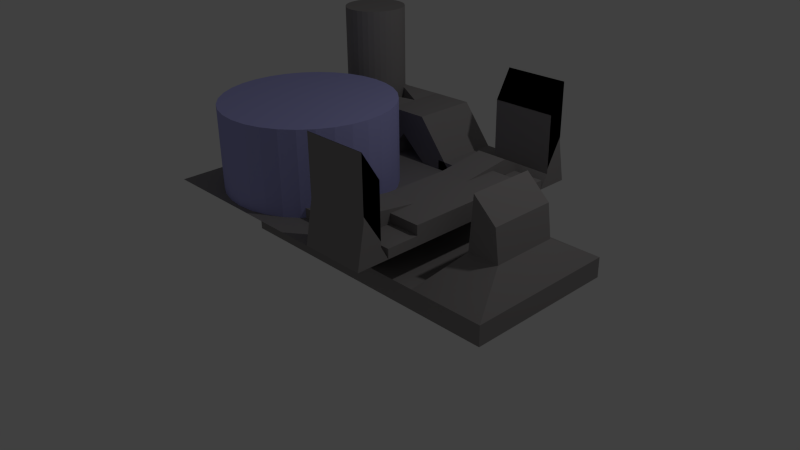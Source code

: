 # Source: 02.blend  (saved by Blender 2.69.0; exported with 4.5.12 LTS)
import bpy
from mathutils import Matrix  # noqa: F401  (used for matrix-valued properties, if any)

bpy.ops.wm.read_factory_settings(use_empty=True)
scene = bpy.context.scene
scene.name = 'Scene'

# ---- collections
col_collection_1 = bpy.data.collections.new('Collection 1'); scene.collection.children.link(col_collection_1)

# ---- materials (node trees are filled in below, after node groups)
mat_material_001 = bpy.data.materials.new('Material.001')
mat_material_001.alpha_threshold = 0.0
mat_material_001.use_transparent_shadow = False
mat_material_001.diffuse_color = (0.4176, 0.4185, 0.8, 1.0)
mat_material_001.roughness = 0.5
mat_material_001.line_color = (0.0, 0.0, 0.0, 1.0)
mat_material = bpy.data.materials.new('Material')
mat_material.alpha_threshold = 0.0
mat_material.use_transparent_shadow = False
mat_material.diffuse_color = (0.2883, 0.2727, 0.2727, 1.0)
mat_material.roughness = 0.5
mat_material.line_color = (0.0, 0.0, 0.0, 1.0)

# ---- material node trees

# ---- world
world_world = bpy.data.worlds.new('World'); scene.world = world_world
world_world.color = (0.05088, 0.05088, 0.05088)
world_world.use_sun_shadow = False
world_world.sun_shadow_jitter_overblur = 0.0
world_world.cycles.sampling_method = 'MANUAL'
world_world.cycles.sample_map_resolution = 256

# ---- cameras
cam_camera = bpy.data.cameras.new('Camera')
cam_camera.clip_end = 100.0
cam_camera.lens = 35.0
cam_camera.sensor_width = 32.0
cam_camera.sensor_height = 18.0
cam_camera.ortho_scale = 7.314
cam_camera.dof.focus_distance = 0.0
cam_camera.dof.aperture_fstop = 128.0

# ---- lights
light_lamp = bpy.data.lights.new('Lamp', 'POINT')
light_lamp.transmission_factor = 0.0
light_lamp.cutoff_distance = 30.0
light_lamp.energy = 100.0
light_lamp.shadow_buffer_clip_start = 1.001
light_lamp.shadow_soft_size = 0.1
light_lamp.shadow_maximum_resolution = 0.006
light_lamp.use_absolute_resolution = True
light_lamp.cycles.use_multiple_importance_sampling = False

# ---- meshes
me_cylinder = bpy.data.meshes.new('Cylinder')
me_cylinder.from_pydata([(2.945, -0.4266, 2.137), (2.945, -0.4266, 1.073), (3.155, -0.4472, 2.137), (3.155, -0.4472, 1.073), (3.356, -0.5083, 2.137), (3.356, -0.5083, 1.073), (3.542, -0.6075, 2.137), (3.542, -0.6075, 1.073), (3.704, -0.741, 2.137), (3.704, -0.741, 1.073), (3.838, -0.9037, 2.137), (3.838, -0.9037, 1.073), (3.937, -1.089, 2.137), (3.937, -1.089, 1.073), (3.998, -1.291, 2.137), (3.998, -1.291, 1.073), (4.019, -1.5, 2.137), (4.019, -1.5, 1.073), (3.998, -1.709, 2.137), (3.998, -1.709, 1.073), (3.937, -1.911, 2.137), (3.937, -1.911, 1.073), (3.838, -2.096, 2.137), (3.838, -2.096, 1.073), (3.704, -2.259, 2.137), (3.704, -2.259, 1.073), (3.542, -2.393, 2.137), (3.542, -2.393, 1.073), (3.356, -2.492, 2.137), (3.356, -2.492, 1.073), (3.155, -2.553, 2.137), (3.155, -2.553, 1.073), (2.945, -2.573, 2.137), (2.945, -2.573, 1.073), (2.736, -2.553, 2.137), (2.736, -2.553, 1.073), (2.535, -2.492, 2.137), (2.535, -2.492, 1.073), (2.349, -2.393, 2.137), (2.349, -2.393, 1.073), (2.186, -2.259, 2.137), (2.186, -2.259, 1.073), (2.053, -2.096, 2.137), (2.053, -2.096, 1.073), (1.954, -1.911, 2.137), (1.954, -1.911, 1.073), (1.893, -1.709, 2.137), (1.893, -1.709, 1.073), (1.872, -1.5, 2.137), (1.872, -1.5, 1.073), (1.893, -1.291, 2.137), (1.893, -1.291, 1.073), (1.954, -1.089, 2.137), (1.954, -1.089, 1.073), (2.053, -0.9037, 2.137), (2.053, -0.9037, 1.073), (2.186, -0.741, 2.137), (2.186, -0.741, 1.073), (2.349, -0.6075, 2.137), (2.349, -0.6075, 1.073), (2.535, -0.5083, 2.137), (2.535, -0.5083, 1.073), (2.736, -0.4472, 2.137), (2.736, -0.4472, 1.073)], [], [(0, 1, 3, 2), (2, 3, 5, 4), (4, 5, 7, 6), (6, 7, 9, 8), (8, 9, 11, 10), (10, 11, 13, 12), (12, 13, 15, 14), (14, 15, 17, 16), (16, 17, 19, 18), (18, 19, 21, 20), (20, 21, 23, 22), (22, 23, 25, 24), (24, 25, 27, 26), (26, 27, 29, 28), (28, 29, 31, 30), (30, 31, 33, 32), (32, 33, 35, 34), (34, 35, 37, 36), (36, 37, 39, 38), (38, 39, 41, 40), (40, 41, 43, 42), (42, 43, 45, 44), (44, 45, 47, 46), (46, 47, 49, 48), (48, 49, 51, 50), (50, 51, 53, 52), (52, 53, 55, 54), (54, 55, 57, 56), (56, 57, 59, 58), (58, 59, 61, 60), (3, 1, 63, 61, 59, 57, 55, 53, 51, 49, 47, 45, 43, 41, 39, 37, 35, 33, 31, 29, 27, 25, 23, 21, 19, 17, 15, 13, 11, 9, 7, 5), (62, 63, 1, 0), (60, 61, 63, 62), (0, 2, 4, 6, 8, 10, 12, 14, 16, 18, 20, 22, 24, 26, 28, 30, 32, 34, 36, 38, 40, 42, 44, 46, 48, 50, 52, 54, 56, 58, 60, 62)])
me_cylinder.materials.append(mat_material_001)
me_cylinder.use_remesh_preserve_volume = False
me_cylinder.use_remesh_preserve_attributes = False
me_cylinder.use_mirror_vertex_groups = False
me_cylinder.update()
me_cube = bpy.data.meshes.new('Cube')
me_cube.from_pydata([(1.0, 1.0, -1.0), (1.0, -1.0, -1.0), (-1.0, -1.0, -1.0), (-1.0, 1.0, -1.0), (1.0, 1.0, 1.0), (1.0, -1.0, 1.0), (-1.0, -1.0, 1.0), (-1.0, 1.0, 1.0), (1.65, 1.65, -4.254), (1.65, -1.65, -4.254), (-1.65, -1.65, -4.254), (-1.65, 1.65, -4.254), (1.739, 1.0, -1.0), (1.739, -1.0, -1.0), (1.739, 1.0, 1.0), (1.739, -1.0, 1.0), (2.706, 1.0, -1.0), (2.706, -1.0, -1.0), (2.706, 1.0, 1.0), (2.706, -1.0, 1.0), (2.015, 0.4293, -3.632), (2.015, -0.4293, -3.632), (2.43, 0.4293, -3.632), (2.43, -0.4293, -3.632), (2.069, 0.4293, -9.056), (2.069, -0.4293, -9.056), (2.376, 0.4293, -6.881), (2.376, -0.4293, -6.881), (1.65, -1.192e-07, -4.254), (2.384e-07, 1.65, -4.254), (-1.192e-07, -1.65, -4.254), (-1.65, 3.576e-07, -4.254), (0.0, 1.192e-07, -4.254), (1.65, -0.8252, -4.254), (-0.8252, 1.65, -4.254), (-0.8252, -1.65, -4.254), (-1.65, 0.8252, -4.254), (1.65, 0.8252, -4.254), (0.8252, 1.65, -4.254), (0.8252, -1.65, -4.254), (-1.65, -0.8252, -4.254), (-0.8252, 2.384e-07, -4.254), (0.8252, 0.0, -4.254), (1.192e-07, 0.8252, -4.254), (-5.96e-08, -0.8252, -4.254), (-0.8252, -0.8252, -4.254), (-0.8252, 0.8252, -4.254), (0.8252, 0.8252, -4.254), (0.8252, -0.8252, -4.254), (1.65, -1.238, -4.254), (-1.238, 1.65, -4.254), (-1.238, -1.65, -4.254), (-1.65, 1.238, -4.254), (1.65, 1.238, -4.254), (1.238, 1.65, -4.254), (1.238, -1.65, -4.254), (-1.65, -1.238, -4.254), (-1.238, 2.98e-07, -4.254), (0.8252, 0.8252, -6.158), (1.788e-07, 1.238, -4.254), (-2.98e-08, -0.4126, -4.254), (1.65, -0.4126, -4.254), (-0.4126, 1.65, -4.254), (-0.4126, -1.65, -4.254), (-1.65, 0.4126, -4.254), (1.65, 0.4126, -4.254), (0.4126, 1.65, -4.254), (0.4126, -1.65, -4.254), (-1.65, -0.4126, -4.254), (-0.4126, 1.788e-07, -4.254), (0.4126, 5.96e-08, -4.254), (5.96e-08, 0.4126, -4.254), (-8.941e-08, -1.238, -4.254), (-1.238, -0.8252, -4.254), (-0.4126, -0.8252, -4.254), (-0.8252, -0.4126, -4.254), (-0.8252, -1.238, -4.254), (-1.238, 0.8252, -4.254), (-0.4126, 0.8252, -4.254), (-0.8252, 1.238, -4.254), (-0.8252, 0.4126, -4.254), (0.4126, 0.8252, -4.254), (0.8252, 0.0, -6.158), (0.8252, 1.238, -4.254), (0.8252, 0.4126, -4.254), (0.4126, -0.8252, -4.254), (1.65, 0.8252, -6.158), (0.8252, -0.4126, -4.254), (0.8252, -1.238, -4.254), (-1.238, -1.238, -4.254), (-1.238, 0.4126, -4.254), (0.4126, 0.4126, -4.254), (0.4126, -1.238, -4.254), (-1.238, -0.4126, -4.254), (-0.4126, -0.4126, -4.254), (-0.4126, -1.238, -4.254), (-1.238, 1.238, -4.254), (-0.4126, 1.238, -4.254), (-0.4126, 0.4126, -4.254), (0.4126, 1.238, -4.254), (1.238, 1.238, -4.254), (1.65, -0.8252, -6.158), (0.4126, -0.4126, -4.254), (1.65, -1.192e-07, -6.158), (1.238, -1.238, -4.254), (-1.248, 1.622, -4.547), (-1.248, 1.622, -17.88), (-1.171, 1.615, -4.547), (-1.171, 1.615, -17.88), (-1.098, 1.593, -4.547), (-1.098, 1.593, -17.88), (-1.03, 1.556, -4.547), (-1.03, 1.556, -17.88), (-0.9705, 1.508, -4.547), (-0.9705, 1.508, -17.88), (-0.9217, 1.448, -4.547), (-0.9217, 1.448, -17.88), (-0.8855, 1.38, -4.547), (-0.8855, 1.38, -17.88), (-0.8632, 1.307, -4.547), (-0.8632, 1.307, -17.88), (-0.8557, 1.23, -4.547), (-0.8557, 1.23, -17.88), (-0.8632, 1.154, -4.547), (-0.8632, 1.154, -17.88), (-0.8855, 1.081, -4.547), (-0.8855, 1.081, -17.88), (-0.9217, 1.013, -4.547), (-0.9217, 1.013, -17.88), (-0.9705, 0.9534, -4.547), (-0.9705, 0.9534, -17.88), (-1.03, 0.9046, -4.547), (-1.03, 0.9046, -17.88), (-1.098, 0.8684, -4.547), (-1.098, 0.8684, -17.88), (-1.171, 0.8461, -4.547), (-1.171, 0.8461, -17.88), (-1.248, 0.8386, -4.547), (-1.248, 0.8386, -17.88), (-1.324, 0.8461, -4.547), (-1.324, 0.8461, -17.88), (-1.398, 0.8684, -4.547), (-1.398, 0.8684, -17.88), (-1.465, 0.9046, -4.547), (-1.465, 0.9046, -17.88), (-1.525, 0.9534, -4.547), (-1.525, 0.9534, -17.88), (-1.573, 1.013, -4.547), (-1.573, 1.013, -17.88), (-1.61, 1.081, -4.547), (-1.61, 1.081, -17.88), (-1.632, 1.154, -4.547), (-1.632, 1.154, -17.88), (-1.639, 1.23, -4.547), (-1.639, 1.23, -17.88), (-1.632, 1.307, -4.547), (-1.632, 1.307, -17.88), (-1.61, 1.38, -4.547), (-1.61, 1.38, -17.88), (-1.573, 1.448, -4.547), (-1.573, 1.448, -17.88), (-1.525, 1.508, -4.547), (-1.525, 1.508, -17.88), (-1.465, 1.556, -4.547), (-1.465, 1.556, -17.88), (-1.398, 1.593, -4.547), (-1.398, 1.593, -17.88), (-1.324, 1.615, -4.547), (-1.324, 1.615, -17.88), (-0.8252, 1.65, -5.563), (-0.8252, 0.8252, -5.563), (-0.4126, 1.65, -5.563), (-0.4126, 0.8252, -5.563), (-0.8252, 1.238, -5.563), (-0.4126, 1.238, -5.563), (-0.7274, 1.65, -6.299), (-0.7274, 0.8252, -6.299), (-0.5104, 1.65, -9.027), (-0.5104, 0.8252, -9.027), (-0.7274, 1.238, -6.299), (-0.5104, 1.238, -9.027), (-0.9255, 1.499, -8.518), (-0.9019, 1.506, -9.457), (-0.8869, 1.382, -8.518), (-0.8634, 1.389, -9.457), (-0.8828, 0.9723, -8.102), (-0.8669, 0.962, -9.284), (-0.7996, 1.101, -8.102), (-0.7836, 1.091, -9.284), (-1.002, 1.05, -8.24), (-0.9865, 1.039, -9.422), (-0.9192, 1.178, -8.24), (-0.9032, 1.168, -9.422), (-0.9952, 1.476, -8.636), (-0.9717, 1.484, -9.574), (-0.9567, 1.359, -8.636), (-0.9331, 1.366, -9.574), (-0.2913, 1.65, -6.671), (-0.2913, 0.8252, -6.671), (-0.2913, 1.238, -6.671), (0.04455, 1.65, -9.072), (0.04455, 0.8252, -9.072), (0.04455, 1.238, -9.072), (0.0795, 1.65, -4.169), (0.0795, 0.8252, -4.169), (0.0795, 1.238, -4.169), (0.5354, 1.65, -4.29), (0.5354, 0.8252, -4.29), (0.5354, 1.238, -4.29), (-0.4126, 0.8252, -5.563), (-0.5104, 0.8252, -9.027), (-0.2913, 0.8252, -6.671), (0.04455, 0.8252, -9.072), (1.65, 1.547, -8.358), (1.65, -1.553, -8.33), (0.8252, 1.547, -8.358), (0.8252, -1.553, -8.33), (1.65, -1.335, -5.61), (1.65, 1.341, -5.582), (1.238, 1.547, -8.358), (1.238, -1.553, -8.33), (0.8252, 1.341, -5.582), (0.8252, -1.335, -5.61), (1.238, 1.341, -5.582), (1.238, -1.335, -5.61), (1.65, 1.547, -14.11), (1.65, -1.554, -14.08), (0.8252, 1.547, -14.11), (0.8252, -1.554, -14.08), (1.65, -1.335, -11.36), (1.65, 1.34, -11.33), (1.238, 1.547, -14.11), (1.238, -1.554, -14.08), (0.8252, 1.34, -11.33), (0.8252, -1.335, -11.36), (1.238, 1.34, -11.33), (1.238, -1.335, -11.36), (1.65, 1.547, -8.861), (1.65, -1.553, -8.833), (0.8252, 1.547, -8.861), (0.8252, -1.553, -8.833), (1.65, -1.335, -6.113), (1.65, 1.341, -6.086), (1.238, 1.547, -8.861), (1.238, -1.553, -8.833), (0.8252, 1.341, -6.086), (0.8252, -1.335, -6.113), (1.238, 1.341, -6.086), (1.238, -1.335, -6.113), (1.65, -1.192e-07, -5.194), (1.65, -0.8252, -5.194), (1.65, 0.8252, -5.194), (0.8252, 0.0, -5.194), (0.8252, 0.8252, -5.194), (0.8252, -0.8252, -5.194), (1.65, -1.238, -5.194), (1.65, 1.238, -5.194), (0.2001, -0.8252, -5.194), (1.65, -0.4126, -5.194), (1.65, 0.4126, -5.194), (1.238, 0.8252, -5.194), (0.8252, 1.238, -5.194), (0.8252, 0.4126, -5.194), (1.238, -0.8252, -5.194), (0.8252, -0.4126, -5.194), (0.8252, -1.238, -5.194), (1.238, 1.238, -5.194), (0.2001, -1.238, -4.254), (0.2001, -0.8252, -4.254), (1.238, -1.238, -5.194), (0.8252, -0.8252, -6.158), (1.238, -5.96e-08, -6.158), (1.65, -0.4126, -6.158), (1.65, 0.4126, -6.158), (1.238, 0.8252, -6.158), (0.8252, 0.4126, -6.158), (1.238, -0.8252, -6.158), (0.8252, -0.4126, -6.158), (1.238, 0.4126, -6.158), (1.238, -0.4126, -6.158), (0.2001, -1.238, -5.194), (0.3425, 0.8252, -4.254), (0.3425, 1.238, -4.254), (0.3425, 0.8252, -5.194), (0.3425, 1.238, -5.194), (0.8252, 1.644, -4.254), (0.8252, 1.644, -5.194), (0.3425, 1.644, -4.254), (0.3425, 1.644, -5.194), (0.8252, -1.057, -5.213), (1.238, -1.057, -5.213), (0.8252, -1.03, -6.75), (1.238, -1.03, -6.75), (0.8252, -0.4807, -4.596), (1.238, -0.4807, -4.596), (0.8252, -0.4535, -6.133), (1.238, -0.4535, -6.133), (0.8252, 1.064, -5.261), (1.238, 1.064, -5.261), (0.8252, 1.039, -6.8), (1.238, 1.039, -6.8), (0.8252, 0.4142, -4.617), (1.238, 0.4142, -4.617), (0.8252, 0.3889, -6.155), (1.238, 0.3889, -6.155)], [], [(2, 3, 11, 52, 36, 64, 31, 68, 40, 56, 10), (4, 7, 6, 5), (4, 5, 15, 14), (1, 5, 6, 2), (2, 6, 7, 3), (4, 0, 3, 7), (89, 51, 10, 56), (1, 2, 10, 51, 35, 63, 30, 67, 39, 55, 9), (3, 0, 8, 54, 38, 66, 29, 62, 34, 50, 11), (0, 1, 9, 49, 33, 61, 28, 65, 37, 53, 8), (14, 15, 19, 18), (5, 1, 13, 15), (0, 4, 14, 12), (1, 0, 12, 13), (16, 18, 19, 17), (15, 13, 17, 19), (12, 14, 18, 16), (12, 16, 22, 20), (20, 22, 26, 24), (17, 13, 21, 23), (16, 17, 23, 22), (13, 12, 20, 21), (25, 24, 26, 27), (23, 21, 25, 27), (22, 23, 27, 26), (21, 20, 24, 25), (90, 57, 31, 64), (91, 70, 32, 71), (92, 67, 30, 72), (93, 73, 40, 68), (94, 74, 45, 75), (95, 63, 35, 76), (96, 77, 36, 52), (62, 97, 174, 171), (98, 69, 41, 80), (99, 81, 43, 59), (37, 65, 259, 251), (28, 61, 258, 249), (102, 85, 44, 60), (83, 100, 266, 261), (83, 221, 299, 297), (73, 89, 56, 40), (45, 76, 89, 73), (76, 35, 51, 89), (77, 90, 64, 36), (46, 80, 90, 77), (80, 41, 57, 90), (81, 91, 71, 43), (47, 84, 91, 81), (84, 42, 70, 91), (85, 92, 72, 44), (48, 88, 92, 85), (88, 39, 67, 92), (57, 93, 68, 31), (41, 75, 93, 57), (75, 45, 73, 93), (69, 94, 75, 41), (32, 60, 94, 69), (60, 44, 74, 94), (74, 95, 76, 45), (44, 72, 95, 74), (72, 30, 63, 95), (50, 96, 52, 11), (34, 79, 96, 50), (79, 46, 77, 96), (97, 78, 172, 174), (29, 59, 97, 62), (59, 43, 78, 97), (78, 98, 80, 46), (43, 71, 98, 78), (71, 32, 69, 98), (66, 99, 59, 29), (38, 83, 99, 66), (83, 47, 81, 99), (53, 100, 223, 218), (222, 88, 289, 291), (87, 42, 252, 264), (65, 28, 249, 259), (33, 49, 255, 250), (49, 104, 269, 255), (70, 102, 60, 32), (42, 87, 102, 70), (87, 48, 85, 102), (42, 84, 262, 252), (53, 37, 251, 256), (84, 47, 253, 262), (100, 53, 256, 266), (254, 265, 280, 257), (104, 49, 217, 224), (105, 106, 108, 107), (107, 108, 110, 109), (109, 110, 112, 111), (111, 112, 114, 113), (113, 114, 116, 115), (115, 116, 118, 117), (117, 118, 120, 119), (119, 120, 122, 121), (121, 122, 124, 123), (123, 124, 126, 125), (125, 126, 128, 127), (127, 128, 130, 129), (129, 130, 132, 131), (131, 132, 134, 133), (133, 134, 136, 135), (135, 136, 138, 137), (137, 138, 140, 139), (139, 140, 142, 141), (141, 142, 144, 143), (143, 144, 146, 145), (145, 146, 148, 147), (147, 148, 150, 149), (149, 150, 152, 151), (151, 152, 154, 153), (153, 154, 156, 155), (155, 156, 158, 157), (157, 158, 160, 159), (159, 160, 162, 161), (161, 162, 164, 163), (163, 164, 166, 165), (108, 106, 168, 166, 164, 162, 160, 158, 156, 154, 152, 150, 148, 146, 144, 142, 140, 138, 136, 134, 132, 130, 128, 126, 124, 122, 120, 118, 116, 114, 112, 110), (167, 168, 106, 105), (165, 166, 168, 167), (105, 107, 109, 111, 113, 115, 117, 119, 121, 123, 125, 127, 129, 131, 133, 135, 137, 139, 141, 143, 145, 147, 149, 151, 153, 155, 157, 159, 161, 163, 165, 167), (178, 201, 212, 210), (177, 171, 197, 200), (46, 79, 173, 170), (78, 46, 170, 172), (34, 62, 171, 169), (79, 34, 169, 173), (180, 178, 186, 188), (177, 180, 184, 182), (170, 173, 179, 176), (172, 170, 176, 178), (169, 171, 177, 175), (173, 169, 175, 179), (182, 184, 196, 194), (180, 179, 183, 184), (175, 177, 182, 181), (179, 175, 181, 183), (188, 186, 190, 192), (179, 180, 188, 187), (176, 179, 187, 185), (178, 176, 185, 186), (192, 190, 189, 191), (187, 188, 192, 191), (185, 187, 191, 189), (186, 185, 189, 190), (194, 196, 195, 193), (184, 183, 195, 196), (181, 182, 194, 193), (183, 181, 193, 195), (198, 201, 207, 204), (200, 197, 203, 206), (178, 180, 202, 201), (180, 177, 200, 202), (174, 172, 198, 199), (171, 174, 199, 197), (203, 205, 208, 206), (205, 204, 207, 208), (201, 202, 208, 207), (202, 200, 206, 208), (199, 198, 204, 205), (197, 199, 205, 203), (209, 210, 212, 211), (198, 172, 209, 211), (201, 198, 211, 212), (172, 178, 210, 209), (223, 221, 233, 235), (218, 223, 235, 230), (222, 224, 236, 234), (224, 217, 229, 236), (39, 88, 222, 216), (55, 39, 216, 220), (38, 54, 219, 215), (83, 38, 215, 221), (9, 55, 220, 214), (54, 8, 213, 219), (8, 53, 218, 213), (49, 9, 214, 217), (235, 233, 245, 247), (230, 235, 247, 242), (234, 236, 248, 246), (236, 229, 241, 248), (216, 222, 234, 228), (220, 216, 228, 232), (215, 219, 231, 227), (221, 215, 227, 233), (214, 220, 232, 226), (219, 213, 225, 231), (213, 218, 230, 225), (217, 214, 226, 229), (248, 244, 240, 246), (243, 247, 245, 239), (237, 242, 247, 243), (241, 238, 244, 248), (228, 234, 246, 240), (232, 228, 240, 244), (227, 231, 243, 239), (233, 227, 239, 245), (226, 232, 244, 238), (231, 225, 237, 243), (225, 230, 242, 237), (229, 226, 238, 241), (266, 260, 253, 261), (250, 263, 276, 101), (264, 252, 82, 277), (256, 251, 260, 266), (258, 250, 101, 272), (251, 259, 273, 86), (253, 260, 274, 58), (252, 262, 275, 82), (263, 254, 270, 276), (254, 264, 277, 270), (263, 269, 265, 254), (250, 255, 269, 263), (48, 87, 264, 254), (61, 33, 250, 258), (261, 253, 283, 284), (104, 88, 265, 269), (278, 271, 82, 275), (279, 276, 270, 277), (274, 278, 275, 58), (86, 273, 278, 274), (273, 103, 271, 278), (271, 279, 277, 82), (103, 272, 279, 271), (272, 101, 276, 279), (262, 253, 58, 275), (260, 251, 86, 274), (259, 249, 103, 273), (249, 258, 272, 103), (267, 268, 257, 280), (265, 88, 267, 280), (48, 254, 257, 268), (88, 48, 268, 267), (281, 282, 284, 283), (253, 47, 281, 283), (47, 83, 282, 281), (282, 83, 285, 287), (285, 286, 288, 287), (261, 284, 288, 286), (284, 282, 287, 288), (83, 261, 286, 285), (291, 289, 293, 295), (224, 222, 291, 292), (104, 224, 292, 290), (88, 104, 290, 289), (293, 294, 296, 295), (292, 291, 295, 296), (290, 292, 296, 294), (289, 290, 294, 293), (297, 299, 303, 301), (223, 100, 298, 300), (221, 223, 300, 299), (100, 83, 297, 298), (302, 301, 303, 304), (300, 298, 302, 304), (299, 300, 304, 303), (298, 297, 301, 302)])
_uv = me_cube.uv_layers.new(name='UVMap')
_uv.uv.foreach_set('vector', [0.03307, 0.00113, 0.1313, 0.00113, 0.1632, 0.1641, 0.143, 0.1641, 0.1227, 0.1641, 0.08221, 0.1658, 0.08218, 0.1651, 0.08217, 0.1644, 0.04165, 0.1641, 0.02139, 0.1641, 0.00113, 0.1641, 0.4281, 0.3984, 0.3298, 0.3984, 0.3298, 0.3001, 0.4281, 0.3001, 0.4281, 0.6767, 0.3298, 0.6767, 0.3298, 0.6404, 0.4281, 0.6404, 0.1632, 0.3347, 0.1632, 0.433, 0.0649, 0.433, 0.0649, 0.3347, 0.4303, 0.4989, 0.4303, 0.4006, 0.5286, 0.4006, 0.5286, 0.4989, 0.4281, 0.4006, 0.4281, 0.4989, 0.3298, 0.4989, 0.3298, 0.4006, 0.2495, 0.82, 0.2495, 0.8402, 0.2292, 0.8402, 0.2292, 0.82, 0.2956, 0.332, 0.1974, 0.332, 0.1655, 0.1691, 0.1857, 0.1691, 0.206, 0.1691, 0.287, 0.1677, 0.287, 0.1691, 0.287, 0.1691, 0.287, 0.1691, 0.3072, 0.1691, 0.3275, 0.1691, 0.03311, 0.1681, 0.1313, 0.1681, 0.1632, 0.331, 0.143, 0.331, 0.1227, 0.331, 0.0417, 0.3324, 0.04167, 0.331, 0.04169, 0.331, 0.04169, 0.331, 0.02144, 0.331, 0.001185, 0.331, 0.2956, 0.1654, 0.1974, 0.1654, 0.1655, 0.002544, 0.1857, 0.002544, 0.206, 0.002544, 0.287, 0.00113, 0.287, 0.002544, 0.287, 0.002545, 0.287, 0.002544, 0.3072, 0.002544, 0.3275, 0.002544, 0.4281, 0.5012, 0.4281, 0.5995, 0.3806, 0.5995, 0.3806, 0.5012, 0.4303, 0.6493, 0.4303, 0.551, 0.4667, 0.551, 0.4667, 0.6493, 0.5061, 0.551, 0.5061, 0.6493, 0.4698, 0.6493, 0.4698, 0.551, 0.3298, 0.6018, 0.4281, 0.6018, 0.4281, 0.6381, 0.3298, 0.6381, 0.3275, 0.3343, 0.3275, 0.4326, 0.2292, 0.4326, 0.2292, 0.3343, 0.3298, 0.5995, 0.3298, 0.5012, 0.3773, 0.5012, 0.3773, 0.5995, 0.4303, 0.5012, 0.5286, 0.5012, 0.5286, 0.5487, 0.4303, 0.5487, 0.553, 0.3757, 0.5055, 0.3757, 0.5191, 0.2433, 0.5395, 0.2433, 0.2723, 0.7015, 0.2519, 0.7015, 0.2545, 0.5417, 0.2696, 0.4348, 0.06264, 0.4671, 0.01513, 0.4671, 0.02869, 0.3347, 0.04909, 0.3347, 0.4281, 0.2978, 0.3298, 0.2978, 0.3578, 0.1677, 0.4, 0.1677, 0.4281, 0.1312, 0.3298, 0.1312, 0.3578, 0.00113, 0.4, 0.00113, 0.5779, 0.5283, 0.6201, 0.5283, 0.6201, 0.6363, 0.5779, 0.6363, 0.2496, 0.7013, 0.2292, 0.7015, 0.2292, 0.4348, 0.2453, 0.5416, 0.2077, 0.494, 0.1655, 0.494, 0.1655, 0.3343, 0.2077, 0.3343, 0.4725, 0.2678, 0.4303, 0.2678, 0.4303, 0.00113, 0.4725, 0.00113, 0.1858, 0.8445, 0.1655, 0.8445, 0.1655, 0.8242, 0.1858, 0.8242, 0.6433, 0.8611, 0.623, 0.8611, 0.623, 0.8408, 0.6433, 0.8408, 0.2948, 0.8341, 0.2745, 0.8341, 0.2745, 0.8138, 0.2948, 0.8138, 0.8406, 0.7101, 0.8203, 0.7101, 0.8203, 0.6898, 0.8406, 0.6898, 0.1598, 0.8612, 0.1395, 0.8612, 0.1395, 0.8409, 0.1598, 0.8409, 0.2721, 0.8402, 0.2519, 0.8402, 0.2519, 0.82, 0.2721, 0.82, 0.8622, 0.2386, 0.842, 0.2386, 0.842, 0.2183, 0.8622, 0.2183, 0.7724, 0.2375, 0.7521, 0.2375, 0.7521, 0.1732, 0.7724, 0.1732, 0.6201, 0.8614, 0.5998, 0.8614, 0.5998, 0.8411, 0.6201, 0.8411, 0.0592, 0.8616, 0.03892, 0.8616, 0.03892, 0.8413, 0.0592, 0.8413, 0.1598, 0.8387, 0.1395, 0.8387, 0.1395, 0.7925, 0.1598, 0.7925, 0.4892, 0.8368, 0.4689, 0.8368, 0.4689, 0.7906, 0.4892, 0.7906, 0.553, 0.8583, 0.5328, 0.8583, 0.5328, 0.838, 0.553, 0.838, 0.7369, 0.8348, 0.7166, 0.8348, 0.7166, 0.7886, 0.7369, 0.7886, 0.4984, 0.7768, 0.4923, 0.7116, 0.5061, 0.6515, 0.5061, 0.7271, 0.2495, 0.8628, 0.2292, 0.8628, 0.2292, 0.8425, 0.2495, 0.8425, 0.8406, 0.8003, 0.8203, 0.8003, 0.8203, 0.78, 0.8406, 0.78, 0.35, 0.8402, 0.3298, 0.8402, 0.3298, 0.8199, 0.35, 0.8199, 0.08969, 0.8533, 0.06941, 0.8533, 0.06941, 0.8331, 0.08969, 0.8331, 0.8617, 0.1231, 0.8414, 0.1231, 0.8414, 0.1028, 0.8617, 0.1028, 0.3726, 0.8484, 0.3523, 0.8484, 0.3523, 0.8281, 0.3726, 0.8281, 0.21, 0.844, 0.1897, 0.844, 0.1897, 0.8237, 0.21, 0.8237, 0.7109, 0.8568, 0.6906, 0.8568, 0.6906, 0.8365, 0.7109, 0.8365, 0.8617, 0.1457, 0.8414, 0.1457, 0.8414, 0.1254, 0.8617, 0.1254, 0.8617, 0.1682, 0.8414, 0.1682, 0.8414, 0.1479, 0.8617, 0.1479, 0.6433, 0.8183, 0.6433, 0.8385, 0.623, 0.8385, 0.623, 0.8183, 0.8406, 0.6425, 0.8203, 0.6425, 0.8203, 0.6222, 0.8406, 0.6222, 0.8406, 0.8454, 0.8203, 0.8454, 0.8203, 0.8251, 0.8406, 0.8251, 0.6658, 0.8588, 0.6455, 0.8588, 0.6455, 0.8385, 0.6658, 0.8385, 0.1303, 0.857, 0.11, 0.857, 0.11, 0.8367, 0.1303, 0.8367, 0.862, 0.1006, 0.8417, 0.1006, 0.8417, 0.08029, 0.862, 0.08029, 0.862, 0.0521, 0.8417, 0.0521, 0.8417, 0.03182, 0.862, 0.03182, 0.8406, 0.7777, 0.8203, 0.7777, 0.8203, 0.7575, 0.8406, 0.7575, 0.8406, 0.7552, 0.8203, 0.7552, 0.8203, 0.7349, 0.8406, 0.7349, 0.7369, 0.8573, 0.7166, 0.8573, 0.7166, 0.837, 0.7369, 0.837, 0.0592, 0.8187, 0.0592, 0.839, 0.03892, 0.839, 0.03892, 0.8187, 0.1303, 0.8142, 0.1303, 0.8345, 0.11, 0.8345, 0.11, 0.8142, 0.8622, 0.1935, 0.842, 0.1935, 0.842, 0.1732, 0.8622, 0.1732, 0.8406, 0.665, 0.8203, 0.665, 0.8203, 0.6447, 0.8406, 0.6447, 0.2495, 0.7681, 0.2292, 0.7681, 0.2292, 0.7037, 0.2495, 0.7037, 0.8622, 0.216, 0.842, 0.216, 0.842, 0.1958, 0.8622, 0.1958, 0.2948, 0.8567, 0.2745, 0.8567, 0.2745, 0.8364, 0.2948, 0.8364, 0.862, 0.07465, 0.8417, 0.07465, 0.8417, 0.05436, 0.862, 0.05436, 0.5286, 0.8588, 0.5084, 0.8588, 0.5084, 0.8385, 0.5286, 0.8385, 0.6883, 0.8568, 0.6681, 0.8568, 0.6681, 0.8365, 0.6883, 0.8365, 0.4667, 0.8567, 0.4464, 0.8567, 0.4464, 0.8364, 0.4667, 0.8364, 0.8406, 0.7327, 0.8203, 0.7327, 0.8203, 0.7124, 0.8406, 0.7124, 0.2721, 0.8628, 0.2519, 0.8628, 0.2519, 0.8425, 0.2721, 0.8425, 0.6433, 0.7664, 0.623, 0.7664, 0.623, 0.7009, 0.6433, 0.7009, 0.4055, 0.7368, 0.3885, 0.8014, 0.3885, 0.7535, 0.4012, 0.679, 0.08969, 0.8308, 0.06941, 0.8308, 0.06941, 0.7846, 0.08969, 0.7846, 0.772, 0.8225, 0.7517, 0.8225, 0.7517, 0.7763, 0.772, 0.7763, 0.4667, 0.8341, 0.4464, 0.8341, 0.4464, 0.7879, 0.4667, 0.7879, 0.8004, 0.7358, 0.7801, 0.7358, 0.7801, 0.6896, 0.8004, 0.6896, 0.4281, 0.8595, 0.4078, 0.8595, 0.4078, 0.8392, 0.4281, 0.8392, 0.8406, 0.8228, 0.8203, 0.8228, 0.8203, 0.8025, 0.8406, 0.8025, 0.4892, 0.8593, 0.4689, 0.8593, 0.4689, 0.8391, 0.4892, 0.8391, 0.5286, 0.8363, 0.5084, 0.8363, 0.5084, 0.7901, 0.5286, 0.7901, 0.4281, 0.837, 0.4078, 0.837, 0.4078, 0.7908, 0.4281, 0.7908, 0.7946, 0.8225, 0.7743, 0.8225, 0.7743, 0.7763, 0.7946, 0.7763, 0.6883, 0.8342, 0.6681, 0.8342, 0.6681, 0.788, 0.6883, 0.788, 0.6537, 0.2207, 0.6537, 0.241, 0.623, 0.241, 0.623, 0.2207, 0.2948, 0.7619, 0.2745, 0.7619, 0.2745, 0.6951, 0.2948, 0.6951, 0.9086, 0.6199, 0.9086, 0.2433, 0.9152, 0.2433, 0.9152, 0.6199, 0.9616, 0.6199, 0.9616, 0.2433, 0.9682, 0.2433, 0.9682, 0.6199, 0.9175, 0.6199, 0.9175, 0.2433, 0.924, 0.2433, 0.924, 0.6199, 0.9881, 0.9989, 0.9881, 0.6223, 0.9947, 0.6222, 0.9947, 0.9988, 0.9351, 0.6199, 0.9351, 0.2433, 0.9417, 0.2433, 0.9417, 0.6199, 0.944, 0.6199, 0.944, 0.2433, 0.9505, 0.2433, 0.9505, 0.6199, 0.11, 0.8119, 0.11, 0.4353, 0.1166, 0.4353, 0.1166, 0.8119, 0.9528, 0.9989, 0.9528, 0.6223, 0.9594, 0.6222, 0.9594, 0.9988, 0.8115, 0.6199, 0.8115, 0.2433, 0.818, 0.2433, 0.818, 0.6199, 0.8468, 0.6199, 0.8468, 0.2433, 0.8534, 0.2433, 0.8534, 0.6199, 0.8556, 0.6199, 0.8556, 0.2433, 0.8622, 0.2433, 0.8622, 0.6199, 0.9351, 0.9989, 0.9351, 0.6223, 0.9417, 0.6222, 0.9417, 0.9988, 0.8115, 0.9989, 0.8115, 0.6223, 0.818, 0.6222, 0.818, 0.9988, 0.9881, 0.6199, 0.9881, 0.2433, 0.9947, 0.2433, 0.9947, 0.6199, 0.8645, 0.6199, 0.8645, 0.2433, 0.871, 0.2433, 0.871, 0.6199, 0.8733, 0.6199, 0.8733, 0.2433, 0.8799, 0.2433, 0.8799, 0.6199, 0.838, 0.6199, 0.838, 0.2433, 0.8445, 0.2433, 0.8445, 0.6199, 0.9793, 0.6199, 0.9793, 0.2433, 0.9859, 0.2433, 0.9859, 0.6199, 0.8821, 0.6199, 0.8821, 0.2433, 0.8887, 0.2433, 0.8887, 0.6199, 0.9793, 0.9989, 0.9793, 0.6223, 0.9859, 0.6222, 0.9859, 0.9988, 0.891, 0.6199, 0.891, 0.2433, 0.8975, 0.2433, 0.8975, 0.6199, 0.9705, 0.6199, 0.9705, 0.2433, 0.977, 0.2433, 0.977, 0.6199, 0.8026, 0.6199, 0.8026, 0.2433, 0.8092, 0.2433, 0.8092, 0.6199, 0.8998, 0.6199, 0.8998, 0.2433, 0.9064, 0.2433, 0.9064, 0.6199, 0.2984, 0.8115, 0.2984, 0.4349, 0.3049, 0.4348, 0.3049, 0.8115, 0.8291, 0.6199, 0.8291, 0.2433, 0.8357, 0.2433, 0.8357, 0.6199, 0.9616, 0.9989, 0.9616, 0.6223, 0.9682, 0.6222, 0.9682, 0.9988, 0.8203, 0.6199, 0.8203, 0.2433, 0.8269, 0.2433, 0.8269, 0.6199, 0.9705, 0.9989, 0.9705, 0.6223, 0.977, 0.6222, 0.977, 0.9988, 0.9528, 0.6199, 0.9528, 0.2433, 0.9594, 0.2433, 0.9594, 0.6199, 0.6154, 0.1879, 0.6175, 0.191, 0.6189, 0.1945, 0.6197, 0.1982, 0.6197, 0.202, 0.6189, 0.2057, 0.6175, 0.2092, 0.6154, 0.2123, 0.6127, 0.215, 0.6096, 0.2171, 0.6061, 0.2185, 0.6024, 0.2193, 0.5986, 0.2193, 0.5949, 0.2185, 0.5914, 0.2171, 0.5883, 0.215, 0.5856, 0.2123, 0.5835, 0.2092, 0.5821, 0.2057, 0.5813, 0.202, 0.5813, 0.1982, 0.5821, 0.1945, 0.5835, 0.191, 0.5856, 0.1879, 0.5883, 0.1852, 0.5914, 0.1831, 0.5949, 0.1817, 0.5986, 0.1809, 0.6024, 0.1809, 0.6061, 0.1817, 0.6096, 0.1831, 0.6127, 0.1852, 0.8026, 0.9989, 0.8026, 0.6223, 0.8092, 0.6222, 0.8092, 0.9988, 0.9263, 0.6199, 0.9263, 0.2433, 0.9329, 0.2433, 0.9329, 0.6199, 0.1035, 0.7269, 0.1008, 0.7296, 0.09766, 0.7317, 0.09417, 0.7331, 0.09047, 0.7339, 0.08669, 0.7339, 0.08299, 0.7331, 0.0795, 0.7317, 0.07636, 0.7296, 0.07369, 0.7269, 0.07159, 0.7238, 0.07015, 0.7203, 0.06941, 0.7166, 0.06941, 0.7128, 0.07015, 0.7091, 0.07159, 0.7056, 0.07369, 0.7025, 0.07636, 0.6998, 0.0795, 0.6977, 0.08299, 0.6963, 0.08669, 0.6955, 0.09047, 0.6955, 0.09417, 0.6963, 0.09766, 0.6977, 0.1008, 0.6998, 0.1035, 0.7025, 0.1056, 0.7056, 0.107, 0.7091, 0.1078, 0.7128, 0.1078, 0.7166, 0.107, 0.7203, 0.1056, 0.7238, 0.3592, 0.1586, 0.3834, 0.1586, 0.3834, 0.1591, 0.3592, 0.1591, 0.6371, 0.01045, 0.6104, 0.1787, 0.6115, 0.1239, 0.6104, 0.004729, 0.03541, 0.7939, 0.01513, 0.7939, 0.01513, 0.7296, 0.03541, 0.7296, 0.06264, 0.7939, 0.04236, 0.7939, 0.04236, 0.7296, 0.06264, 0.7296, 0.2721, 0.7681, 0.2519, 0.7681, 0.2519, 0.7037, 0.2721, 0.7037, 0.5286, 0.7878, 0.5084, 0.7878, 0.5084, 0.7235, 0.5286, 0.7235, 0.3726, 0.8258, 0.3523, 0.8258, 0.3586, 0.8041, 0.3654, 0.8074, 0.7176, 0.2207, 0.7176, 0.241, 0.6902, 0.2336, 0.6889, 0.2276, 0.03541, 0.8327, 0.01513, 0.8327, 0.01513, 0.7962, 0.03541, 0.7962, 0.5286, 0.7212, 0.5084, 0.7212, 0.5132, 0.685, 0.5238, 0.551, 0.6432, 0.698, 0.623, 0.6986, 0.623, 0.5283, 0.6374, 0.662, 0.4921, 0.3984, 0.4921, 0.3781, 0.5286, 0.3781, 0.5286, 0.3984, 0.3569, 0.1654, 0.3508, 0.1654, 0.3508, 0.1586, 0.3569, 0.1586, 0.1875, 0.6171, 0.1655, 0.7498, 0.1655, 0.6402, 0.1706, 0.5943, 0.736, 0.1597, 0.7295, 0.02532, 0.7506, 0.004729, 0.7506, 0.05087, 0.4281, 0.7885, 0.4078, 0.7885, 0.4149, 0.679, 0.421, 0.6791, 0.22, 0.4924, 0.2125, 0.4924, 0.2125, 0.4826, 0.22, 0.4826, 0.2099, 0.4803, 0.2099, 0.3458, 0.226, 0.3343, 0.2225, 0.3923, 0.35, 0.768, 0.3298, 0.768, 0.3365, 0.6793, 0.344, 0.679, 0.7718, 0.01709, 0.7642, 0.1514, 0.7529, 0.06284, 0.7529, 0.004729, 0.3693, 0.679, 0.3769, 0.679, 0.3769, 0.7371, 0.3693, 0.7371, 0.4303, 0.7163, 0.4303, 0.6582, 0.4374, 0.6515, 0.4374, 0.7096, 0.3298, 0.1654, 0.3298, 0.1579, 0.3395, 0.1579, 0.3395, 0.1654, 0.3862, 0.6856, 0.3862, 0.7438, 0.3791, 0.7371, 0.3791, 0.679, 0.4748, 0.2433, 0.4809, 0.2433, 0.4809, 0.2894, 0.4748, 0.2894, 0.226, 0.5423, 0.226, 0.5885, 0.2223, 0.5828, 0.2223, 0.5367, 0.2223, 0.5344, 0.2223, 0.4883, 0.226, 0.4826, 0.226, 0.5287, 0.3486, 0.1594, 0.3486, 0.1654, 0.3418, 0.1654, 0.3418, 0.1594, 0.4748, 0.1168, 0.5033, 0.00113, 0.5033, 0.2374, 0.4804, 0.241, 0.5055, 0.00113, 0.534, 0.1168, 0.5284, 0.241, 0.5055, 0.2374, 0.7741, 0.1614, 0.7741, 0.1411, 0.8015, 0.1411, 0.8015, 0.1614, 0.7801, 0.7381, 0.8004, 0.7381, 0.8004, 0.7654, 0.7801, 0.7654, 0.7109, 0.7858, 0.6906, 0.7858, 0.6906, 0.731, 0.7109, 0.731, 0.6883, 0.7858, 0.6681, 0.7858, 0.6681, 0.731, 0.6883, 0.731, 0.1626, 0.8219, 0.1626, 0.8017, 0.1858, 0.8017, 0.1858, 0.8219, 0.3823, 0.824, 0.3823, 0.8037, 0.4055, 0.8037, 0.4055, 0.824, 0.5363, 0.004729, 0.5565, 0.004729, 0.5565, 0.241, 0.5363, 0.241, 0.5588, 0.004729, 0.5791, 0.004729, 0.5791, 0.241, 0.5588, 0.241, 0.7166, 0.662, 0.7369, 0.662, 0.7369, 0.7863, 0.7166, 0.7863, 0.5328, 0.6629, 0.553, 0.6629, 0.553, 0.7873, 0.5328, 0.7873, 0.6081, 0.1787, 0.5813, 0.01045, 0.6081, 0.004729, 0.607, 0.1239, 0.484, 0.2433, 0.484, 0.2919, 0.4831, 0.2919, 0.4831, 0.2433, 0.03952, 0.4693, 0.03952, 0.575, 0.03767, 0.575, 0.03767, 0.4693, 0.5863, 0.7896, 0.5863, 0.6385, 0.5889, 0.6385, 0.5889, 0.7896, 0.6433, 0.526, 0.623, 0.526, 0.623, 0.2433, 0.6433, 0.2433, 0.6207, 0.526, 0.6004, 0.526, 0.6004, 0.2433, 0.6207, 0.2433, 0.7109, 0.526, 0.6906, 0.526, 0.6906, 0.2433, 0.7109, 0.2433, 0.6883, 0.526, 0.6681, 0.526, 0.6681, 0.2433, 0.6883, 0.2433, 0.6658, 0.7286, 0.6455, 0.7286, 0.6503, 0.662, 0.661, 0.5283, 0.7109, 0.7287, 0.6906, 0.7287, 0.6906, 0.5283, 0.7109, 0.5283, 0.6822, 0.2065, 0.6619, 0.2065, 0.6619, 0.004729, 0.6822, 0.004729, 0.7047, 0.206, 0.6845, 0.2065, 0.6845, 0.004729, 0.6981, 0.1409, 0.6883, 0.7287, 0.6681, 0.7287, 0.6681, 0.5283, 0.6883, 0.5283, 0.6597, 0.2065, 0.6394, 0.2065, 0.6394, 0.004729, 0.6597, 0.004729, 0.7273, 0.2064, 0.707, 0.2064, 0.7121, 0.1411, 0.7222, 0.004729, 0.5756, 0.7286, 0.5553, 0.7286, 0.5601, 0.5283, 0.5708, 0.662, 0.1429, 0.4353, 0.1632, 0.4353, 0.1632, 0.6933, 0.1429, 0.6933, 0.08746, 0.4353, 0.1077, 0.4353, 0.1078, 0.6933, 0.08747, 0.6933, 0.3072, 0.4348, 0.3275, 0.4348, 0.3275, 0.6929, 0.3072, 0.6929, 0.01513, 0.4693, 0.03541, 0.4693, 0.03541, 0.7273, 0.01513, 0.7273, 0.7369, 0.526, 0.7262, 0.6597, 0.7262, 0.377, 0.7369, 0.2433, 0.5756, 0.526, 0.5553, 0.526, 0.5553, 0.2433, 0.5756, 0.2433, 0.5982, 0.526, 0.5779, 0.526, 0.5779, 0.2433, 0.5981, 0.2433, 0.01136, 0.7538, 0.001185, 0.6174, 0.001185, 0.3347, 0.01136, 0.4711, 0.553, 0.6607, 0.5328, 0.6607, 0.5327, 0.3779, 0.553, 0.3779, 0.6658, 0.526, 0.6455, 0.526, 0.6455, 0.2433, 0.6658, 0.2433, 0.7494, 0.526, 0.7392, 0.6624, 0.7393, 0.3797, 0.7495, 0.2433, 0.7239, 0.6597, 0.7132, 0.526, 0.7132, 0.2433, 0.7239, 0.377, 0.4464, 0.7857, 0.4464, 0.6515, 0.4667, 0.6515, 0.4667, 0.7857, 0.772, 0.6372, 0.772, 0.774, 0.7517, 0.774, 0.7517, 0.6372, 0.4892, 0.6515, 0.4892, 0.7883, 0.4689, 0.7883, 0.4689, 0.6515, 0.7741, 0.1389, 0.7741, 0.004729, 0.7944, 0.004729, 0.7944, 0.1389, 0.7517, 0.2433, 0.7625, 0.377, 0.7625, 0.635, 0.7517, 0.5013, 0.0649, 0.4353, 0.08518, 0.4353, 0.0852, 0.6933, 0.06492, 0.6933, 0.1204, 0.4353, 0.1406, 0.4353, 0.1407, 0.6933, 0.1204, 0.6933, 0.7778, 0.3797, 0.7879, 0.2433, 0.7879, 0.5013, 0.7778, 0.6377, 0.2745, 0.4348, 0.2948, 0.4348, 0.2948, 0.6929, 0.2745, 0.6929, 0.04236, 0.4693, 0.06264, 0.4693, 0.06264, 0.7273, 0.04236, 0.7273, 0.7902, 0.2433, 0.8004, 0.3797, 0.8004, 0.6377, 0.7902, 0.5013, 0.7648, 0.377, 0.7755, 0.2433, 0.7755, 0.5013, 0.7648, 0.635, 0.03541, 0.835, 0.03541, 0.8552, 0.01513, 0.8552, 0.01513, 0.835, 0.21, 0.7992, 0.1897, 0.7992, 0.1897, 0.7518, 0.21, 0.7518, 0.8175, 0.2206, 0.7972, 0.2206, 0.7972, 0.1732, 0.8175, 0.1732, 0.7946, 0.8451, 0.7743, 0.8451, 0.7743, 0.8248, 0.7946, 0.8248, 0.6433, 0.816, 0.623, 0.816, 0.623, 0.7686, 0.6433, 0.7686, 0.1858, 0.7994, 0.1655, 0.7994, 0.1655, 0.752, 0.1858, 0.752, 0.8169, 0.1389, 0.7966, 0.1389, 0.7966, 0.09148, 0.8169, 0.09148, 0.2495, 0.8177, 0.2292, 0.8177, 0.2292, 0.7703, 0.2495, 0.7703, 0.35, 0.8177, 0.3298, 0.8177, 0.3298, 0.7703, 0.35, 0.7703, 0.8004, 0.6873, 0.7801, 0.6873, 0.7801, 0.64, 0.8004, 0.64, 0.35, 0.8627, 0.3298, 0.8627, 0.3298, 0.8425, 0.35, 0.8425, 0.3275, 0.8429, 0.3072, 0.8429, 0.3072, 0.8226, 0.3275, 0.8226, 0.553, 0.8357, 0.5328, 0.8357, 0.5328, 0.7895, 0.553, 0.7895, 0.8395, 0.1006, 0.8192, 0.1006, 0.8192, 0.05436, 0.8395, 0.05436, 0.8169, 0.08922, 0.7966, 0.08922, 0.7966, 0.06549, 0.8169, 0.06549, 0.7109, 0.8342, 0.6906, 0.8342, 0.6906, 0.788, 0.7109, 0.788, 0.5756, 0.8599, 0.5553, 0.8599, 0.5553, 0.8396, 0.5756, 0.8396, 0.8631, 0.8454, 0.8428, 0.8454, 0.8428, 0.8251, 0.8631, 0.8251, 0.862, 0.02956, 0.8417, 0.02956, 0.8417, 0.009281, 0.862, 0.009281, 0.772, 0.8248, 0.772, 0.8451, 0.7517, 0.8451, 0.7517, 0.8248, 0.6201, 0.8186, 0.6201, 0.8389, 0.5998, 0.8389, 0.5998, 0.8186, 0.8631, 0.7327, 0.8428, 0.7327, 0.8428, 0.7124, 0.8631, 0.7124, 0.4055, 0.8262, 0.4055, 0.8465, 0.3852, 0.8465, 0.3852, 0.8262, 0.8406, 0.6673, 0.8406, 0.6876, 0.8203, 0.6876, 0.8203, 0.6673, 0.8169, 0.0521, 0.7966, 0.0521, 0.7966, 0.004729, 0.8169, 0.004729, 0.2721, 0.8177, 0.2519, 0.8177, 0.2519, 0.7703, 0.2721, 0.7703, 0.2948, 0.8116, 0.2745, 0.8116, 0.2745, 0.7642, 0.2948, 0.7642, 0.3275, 0.8203, 0.3072, 0.8203, 0.3072, 0.7729, 0.3275, 0.7729, 0.8395, 0.05093, 0.8192, 0.05093, 0.8192, 0.004729, 0.8395, 0.004729, 0.1632, 0.6955, 0.1632, 0.7417, 0.1325, 0.7417, 0.1325, 0.6955, 0.1897, 0.7495, 0.1897, 0.7033, 0.2205, 0.7033, 0.2205, 0.7495, 0.6867, 0.2207, 0.6867, 0.241, 0.656, 0.241, 0.656, 0.2207, 0.5756, 0.8374, 0.5553, 0.8374, 0.5553, 0.7912, 0.5756, 0.7912, 0.09314, 0.7361, 0.09314, 0.7823, 0.06941, 0.7823, 0.06941, 0.7361, 0.06264, 0.7962, 0.06264, 0.8165, 0.03892, 0.8165, 0.03892, 0.7962, 0.5963, 0.7964, 0.6201, 0.7964, 0.6201, 0.8163, 0.5963, 0.8163, 0.1395, 0.7902, 0.1395, 0.744, 0.1632, 0.744, 0.1632, 0.7902, 0.2135, 0.8214, 0.1897, 0.8214, 0.1897, 0.8014, 0.2135, 0.8014, 0.8397, 0.1732, 0.8397, 0.2194, 0.8197, 0.2194, 0.8197, 0.1732, 0.8192, 0.149, 0.8192, 0.1028, 0.8392, 0.1028, 0.8392, 0.149, 0.6201, 0.6385, 0.6201, 0.7141, 0.5912, 0.7439, 0.5912, 0.6683, 0.5756, 0.7889, 0.5553, 0.7889, 0.5553, 0.7309, 0.5756, 0.7309, 0.3582, 0.8018, 0.3523, 0.7352, 0.3663, 0.679, 0.3663, 0.7545, 0.6201, 0.7941, 0.5998, 0.7941, 0.5998, 0.7461, 0.6201, 0.7461, 0.3275, 0.7707, 0.3072, 0.7707, 0.3072, 0.6951, 0.3275, 0.6951, 0.6455, 0.7948, 0.6658, 0.7948, 0.6658, 0.8363, 0.6455, 0.8363, 0.1655, 0.5506, 0.218, 0.4963, 0.218, 0.5378, 0.1655, 0.592, 0.4303, 0.2978, 0.4303, 0.2775, 0.4718, 0.2775, 0.4718, 0.2978, 0.4303, 0.3524, 0.4849, 0.3001, 0.4849, 0.3451, 0.4303, 0.3974, 0.5033, 0.3048, 0.4872, 0.3682, 0.4872, 0.318, 0.4988, 0.2433, 0.6658, 0.7925, 0.6455, 0.7925, 0.6455, 0.7309, 0.6658, 0.7309, 0.7949, 0.2235, 0.7746, 0.2235, 0.7746, 0.1732, 0.7949, 0.1732, 0.7498, 0.2375, 0.7295, 0.2375, 0.7296, 0.1619, 0.7498, 0.1619, 0.2222, 0.5943, 0.2222, 0.6699, 0.1897, 0.7011, 0.1897, 0.6255, 0.3748, 0.1335, 0.3748, 0.1538, 0.3298, 0.1538, 0.3298, 0.1335, 0.422, 0.1335, 0.422, 0.1538, 0.377, 0.1538, 0.377, 0.1335])
me_cube.materials.append(mat_material)
me_cube.use_remesh_preserve_volume = False
me_cube.use_remesh_preserve_attributes = False
me_cube.use_mirror_vertex_groups = False
me_cube.update()

# ---- objects
ob_cylinder = bpy.data.objects.new('Cylinder', me_cylinder)
ob_cube = bpy.data.objects.new('Cube', me_cube)
ob_lamp = bpy.data.objects.new('Lamp', light_lamp)
ob_camera = bpy.data.objects.new('Camera', cam_camera)

# ---- transforms, parenting, visibility, modifiers, constraints
ob_cylinder.location = (-3.452, 0.9805, -0.04563)
ob_cylinder.lineart.crease_threshold = 0.0
ob_cube.location = (0.0, 0.0, 0.4951)
ob_cube.scale = (1.0, 1.0, -0.1286)
ob_cube.lock_rotations_4d = False
ob_cube.empty_display_type = 'ARROWS'
ob_cube.lineart.crease_threshold = 0.0
ob_lamp.location = (4.076, 1.005, 5.904)
ob_lamp.rotation_euler = (0.6503, 0.05522, 1.866)
ob_lamp.lock_rotations_4d = False
ob_lamp.empty_display_type = 'ARROWS'
ob_lamp.color = (0.0, 0.0, 0.0, 0.0)
ob_lamp.lineart.crease_threshold = 0.0
ob_camera.location = (7.481, -6.508, 5.344)
ob_camera.rotation_euler = (1.109, 0.01082, 0.8149)
ob_camera.lock_rotations_4d = False
ob_camera.empty_display_type = 'ARROWS'
ob_camera.color = (0.0, 0.0, 0.0, 0.0)
ob_camera.display_type = 'WIRE'
ob_camera.lineart.crease_threshold = 0.0

# ---- collection membership
col_collection_1.objects.link(ob_cylinder)
col_collection_1.objects.link(ob_cube)
col_collection_1.objects.link(ob_lamp)
col_collection_1.objects.link(ob_camera)

# ---- scene / render settings (as saved in the file)
scene.camera = ob_camera
scene.frame_start = 1; scene.frame_end = 250; scene.frame_set(1)
scene.render.engine = 'BLENDER_EEVEE_NEXT'
scene.render.image_settings.compression = 90
scene.render.resolution_percentage = 50
scene.render.dither_intensity = 0.0
scene.cycles.use_denoising = False
scene.cycles.samples = 10
scene.cycles.sampling_pattern = 'TABULATED_SOBOL'
scene.cycles.light_sampling_threshold = 0.0
scene.cycles.use_adaptive_sampling = False
scene.cycles.use_light_tree = False
scene.cycles.blur_glossy = 0.0
scene.cycles.volume_bounces = 1
scene.cycles.pixel_filter_type = 'GAUSSIAN'
scene.cycles.sample_clamp_indirect = 0.0
scene.view_settings.view_transform = 'Standard'
bpy.context.view_layer.update()
